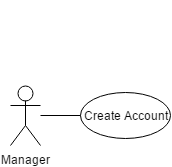

The diagram above was exported from draw.io. Its source (the exported page's mxGraphModel, read from the mxfile embedded in the PNG):
<mxGraphModel dx="1430" dy="1550" grid="1" gridSize="10" guides="1" tooltips="1" connect="1" arrows="1" fold="1" page="0" pageScale="1" pageWidth="1169" pageHeight="826" background="#ffffff" math="0" shadow="0">
  <root>
    <mxCell id="0" style=";html=1;" />
    <mxCell id="1" style=";html=1;" parent="0" />
    <mxCell id="168" style="edgeStyle=orthogonalEdgeStyle;rounded=0;html=1;exitX=0.5;exitY=0.5;exitPerimeter=0;entryX=0.5;entryY=0.5;entryPerimeter=0;jettySize=auto;orthogonalLoop=1;" parent="1" edge="1">
      <mxGeometry relative="1" as="geometry">
        <mxPoint x="355" y="-453" as="sourcePoint" />
        <mxPoint x="355" y="-453" as="targetPoint" />
      </mxGeometry>
    </mxCell>
    <mxCell id="188" value="Create Account" style="ellipse;whiteSpace=wrap;html=1;fillColor=#ffffff;strokeColor=#000000;" parent="1" vertex="1">
      <mxGeometry x="400" y="-476" width="90" height="46" as="geometry" />
    </mxCell>
    <mxCell id="194" style="edgeStyle=orthogonalEdgeStyle;rounded=0;html=1;exitX=0.5;exitY=0.5;exitPerimeter=0;entryX=0.5;entryY=0.5;entryPerimeter=0;jettySize=auto;orthogonalLoop=1;" parent="1" edge="1">
      <mxGeometry relative="1" as="geometry">
        <mxPoint x="445" y="-560" as="sourcePoint" />
        <mxPoint x="445" y="-560" as="targetPoint" />
      </mxGeometry>
    </mxCell>
    <mxCell id="258" value="" style="edgeStyle=orthogonalEdgeStyle;rounded=0;html=1;endArrow=none;endFill=0;jettySize=auto;orthogonalLoop=1;" edge="1" parent="1" source="200" target="188">
      <mxGeometry relative="1" as="geometry" />
    </mxCell>
    <mxCell id="200" value="Manager" style="shape=umlActor;verticalLabelPosition=bottom;labelBackgroundColor=#ffffff;verticalAlign=top;html=1;" parent="1" vertex="1">
      <mxGeometry x="330" y="-483" width="30" height="60" as="geometry" />
    </mxCell>
  </root>
</mxGraphModel>